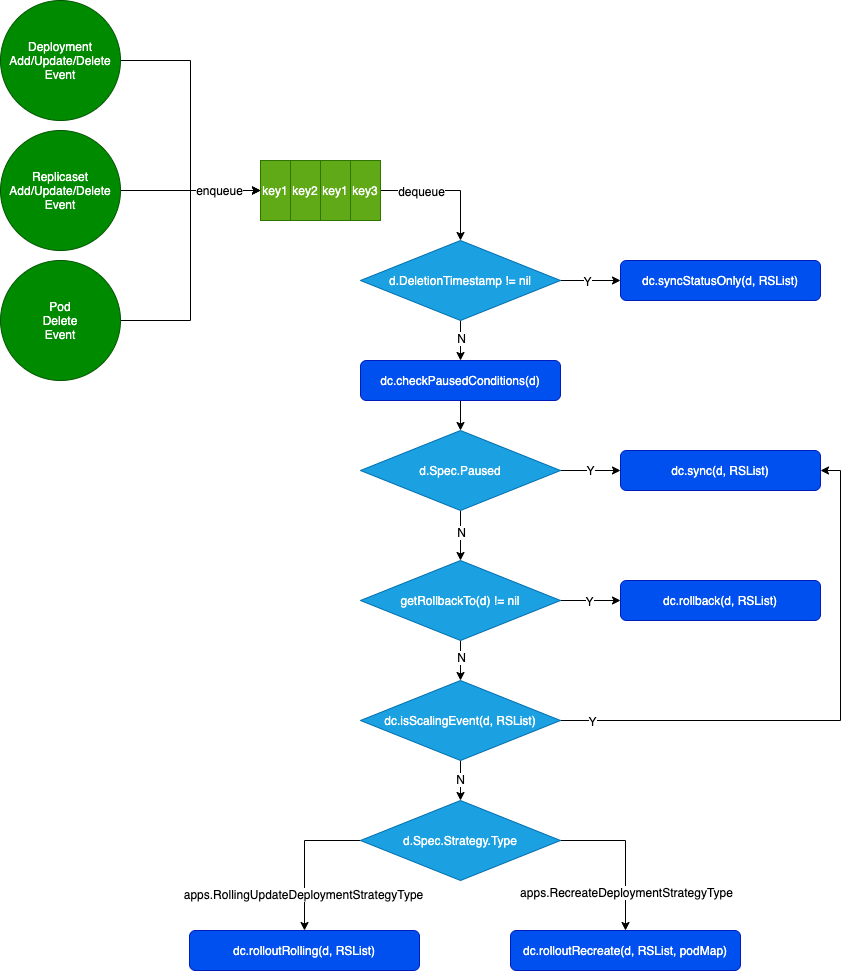

The diagram above was exported from draw.io. Its source (the exported page's mxGraphModel, read from the mxfile embedded in the PNG):
<mxGraphModel dx="946" dy="725" grid="1" gridSize="10" guides="1" tooltips="1" connect="1" arrows="1" fold="1" page="1" pageScale="1" pageWidth="827" pageHeight="1169" math="0" shadow="0">
  <root>
    <mxCell id="0" />
    <mxCell id="1" parent="0" />
    <mxCell id="8pwyeZG02uEaMfImnTVG-1" value="key1" style="rounded=0;whiteSpace=wrap;html=1;fillColor=#60a917;strokeColor=#2D7600;fontColor=#ffffff;" vertex="1" parent="1">
      <mxGeometry x="370" y="160" width="30" height="60" as="geometry" />
    </mxCell>
    <mxCell id="8pwyeZG02uEaMfImnTVG-2" value="key2" style="rounded=0;whiteSpace=wrap;html=1;fillColor=#60a917;strokeColor=#2D7600;fontColor=#ffffff;" vertex="1" parent="1">
      <mxGeometry x="400" y="160" width="30" height="60" as="geometry" />
    </mxCell>
    <mxCell id="8pwyeZG02uEaMfImnTVG-3" value="key1" style="rounded=0;whiteSpace=wrap;html=1;fillColor=#60a917;strokeColor=#2D7600;fontColor=#ffffff;" vertex="1" parent="1">
      <mxGeometry x="430" y="160" width="30" height="60" as="geometry" />
    </mxCell>
    <mxCell id="8pwyeZG02uEaMfImnTVG-13" style="edgeStyle=orthogonalEdgeStyle;rounded=0;orthogonalLoop=1;jettySize=auto;html=1;fontSize=12;exitX=1;exitY=0.5;exitDx=0;exitDy=0;" edge="1" parent="1" source="8pwyeZG02uEaMfImnTVG-4" target="8pwyeZG02uEaMfImnTVG-12">
      <mxGeometry relative="1" as="geometry" />
    </mxCell>
    <mxCell id="8pwyeZG02uEaMfImnTVG-14" value="dequeue" style="text;html=1;align=center;verticalAlign=middle;resizable=0;points=[];labelBackgroundColor=#ffffff;fontSize=12;" vertex="1" connectable="0" parent="8pwyeZG02uEaMfImnTVG-13">
      <mxGeometry x="-0.6923" y="-1" relative="1" as="geometry">
        <mxPoint x="20" y="-1" as="offset" />
      </mxGeometry>
    </mxCell>
    <mxCell id="8pwyeZG02uEaMfImnTVG-4" value="key3" style="rounded=0;whiteSpace=wrap;html=1;fillColor=#60a917;strokeColor=#2D7600;fontColor=#ffffff;" vertex="1" parent="1">
      <mxGeometry x="460" y="160" width="30" height="60" as="geometry" />
    </mxCell>
    <mxCell id="8pwyeZG02uEaMfImnTVG-6" style="edgeStyle=orthogonalEdgeStyle;rounded=0;orthogonalLoop=1;jettySize=auto;html=1;entryX=0;entryY=0.5;entryDx=0;entryDy=0;" edge="1" parent="1" source="8pwyeZG02uEaMfImnTVG-5" target="8pwyeZG02uEaMfImnTVG-1">
      <mxGeometry relative="1" as="geometry" />
    </mxCell>
    <mxCell id="8pwyeZG02uEaMfImnTVG-5" value="&lt;font style=&quot;font-size: 12px&quot;&gt;Deployment&lt;br&gt;Add/Update/Delete&lt;br&gt;Event&lt;br&gt;&lt;/font&gt;" style="ellipse;whiteSpace=wrap;html=1;aspect=fixed;fontSize=12;fillColor=#008a00;strokeColor=#005700;fontColor=#ffffff;" vertex="1" parent="1">
      <mxGeometry x="110" width="120" height="120" as="geometry" />
    </mxCell>
    <mxCell id="8pwyeZG02uEaMfImnTVG-9" style="edgeStyle=orthogonalEdgeStyle;rounded=0;orthogonalLoop=1;jettySize=auto;html=1;fontSize=12;" edge="1" parent="1" source="8pwyeZG02uEaMfImnTVG-7">
      <mxGeometry relative="1" as="geometry">
        <mxPoint x="370" y="190" as="targetPoint" />
      </mxGeometry>
    </mxCell>
    <mxCell id="8pwyeZG02uEaMfImnTVG-7" value="Replicaset&lt;br&gt;Add/Update/Delete&lt;br&gt;Event" style="ellipse;whiteSpace=wrap;html=1;aspect=fixed;fillColor=#008a00;strokeColor=#005700;fontColor=#ffffff;" vertex="1" parent="1">
      <mxGeometry x="110" y="130" width="120" height="120" as="geometry" />
    </mxCell>
    <mxCell id="8pwyeZG02uEaMfImnTVG-10" style="edgeStyle=orthogonalEdgeStyle;rounded=0;orthogonalLoop=1;jettySize=auto;html=1;entryX=0;entryY=0.5;entryDx=0;entryDy=0;fontSize=12;" edge="1" parent="1" source="8pwyeZG02uEaMfImnTVG-8" target="8pwyeZG02uEaMfImnTVG-1">
      <mxGeometry relative="1" as="geometry" />
    </mxCell>
    <mxCell id="8pwyeZG02uEaMfImnTVG-11" value="enqueue" style="text;html=1;align=center;verticalAlign=middle;resizable=0;points=[];labelBackgroundColor=#ffffff;fontSize=12;" vertex="1" connectable="0" parent="8pwyeZG02uEaMfImnTVG-10">
      <mxGeometry x="0.6889" y="1" relative="1" as="geometry">
        <mxPoint as="offset" />
      </mxGeometry>
    </mxCell>
    <mxCell id="8pwyeZG02uEaMfImnTVG-8" value="Pod&lt;br&gt;Delete&lt;br&gt;Event" style="ellipse;whiteSpace=wrap;html=1;aspect=fixed;fillColor=#008a00;strokeColor=#005700;fontColor=#ffffff;" vertex="1" parent="1">
      <mxGeometry x="110" y="260" width="120" height="120" as="geometry" />
    </mxCell>
    <mxCell id="8pwyeZG02uEaMfImnTVG-16" style="edgeStyle=orthogonalEdgeStyle;rounded=0;orthogonalLoop=1;jettySize=auto;html=1;entryX=0;entryY=0.5;entryDx=0;entryDy=0;fontSize=12;" edge="1" parent="1" source="8pwyeZG02uEaMfImnTVG-12" target="8pwyeZG02uEaMfImnTVG-15">
      <mxGeometry relative="1" as="geometry" />
    </mxCell>
    <mxCell id="8pwyeZG02uEaMfImnTVG-17" value="Y" style="text;html=1;align=center;verticalAlign=middle;resizable=0;points=[];labelBackgroundColor=#ffffff;fontSize=12;" vertex="1" connectable="0" parent="8pwyeZG02uEaMfImnTVG-16">
      <mxGeometry x="-0.1333" relative="1" as="geometry">
        <mxPoint as="offset" />
      </mxGeometry>
    </mxCell>
    <mxCell id="8pwyeZG02uEaMfImnTVG-19" style="edgeStyle=orthogonalEdgeStyle;rounded=0;orthogonalLoop=1;jettySize=auto;html=1;entryX=0.5;entryY=0;entryDx=0;entryDy=0;fontSize=12;" edge="1" parent="1" source="8pwyeZG02uEaMfImnTVG-12" target="8pwyeZG02uEaMfImnTVG-18">
      <mxGeometry relative="1" as="geometry" />
    </mxCell>
    <mxCell id="8pwyeZG02uEaMfImnTVG-20" value="N" style="text;html=1;align=center;verticalAlign=middle;resizable=0;points=[];labelBackgroundColor=#ffffff;fontSize=12;" vertex="1" connectable="0" parent="8pwyeZG02uEaMfImnTVG-19">
      <mxGeometry x="-0.16" relative="1" as="geometry">
        <mxPoint as="offset" />
      </mxGeometry>
    </mxCell>
    <mxCell id="8pwyeZG02uEaMfImnTVG-12" value="d.DeletionTimestamp != nil" style="rhombus;whiteSpace=wrap;html=1;fontSize=12;fillColor=#1ba1e2;strokeColor=#006EAF;fontColor=#ffffff;" vertex="1" parent="1">
      <mxGeometry x="470" y="240" width="200" height="80" as="geometry" />
    </mxCell>
    <mxCell id="8pwyeZG02uEaMfImnTVG-15" value="dc.syncStatusOnly(d, RSList)" style="rounded=1;whiteSpace=wrap;html=1;fontSize=12;fillColor=#0050ef;strokeColor=#001DBC;fontColor=#ffffff;" vertex="1" parent="1">
      <mxGeometry x="730" y="260" width="200" height="40" as="geometry" />
    </mxCell>
    <mxCell id="8pwyeZG02uEaMfImnTVG-22" style="edgeStyle=orthogonalEdgeStyle;rounded=0;orthogonalLoop=1;jettySize=auto;html=1;entryX=0.5;entryY=0;entryDx=0;entryDy=0;fontSize=12;" edge="1" parent="1" source="8pwyeZG02uEaMfImnTVG-18" target="8pwyeZG02uEaMfImnTVG-21">
      <mxGeometry relative="1" as="geometry" />
    </mxCell>
    <mxCell id="8pwyeZG02uEaMfImnTVG-18" value="dc.checkPausedConditions(d)" style="rounded=1;whiteSpace=wrap;html=1;fontSize=12;fillColor=#0050ef;strokeColor=#001DBC;fontColor=#ffffff;" vertex="1" parent="1">
      <mxGeometry x="470" y="360" width="200" height="40" as="geometry" />
    </mxCell>
    <mxCell id="8pwyeZG02uEaMfImnTVG-24" style="edgeStyle=orthogonalEdgeStyle;rounded=0;orthogonalLoop=1;jettySize=auto;html=1;entryX=0;entryY=0.5;entryDx=0;entryDy=0;fontSize=12;" edge="1" parent="1" source="8pwyeZG02uEaMfImnTVG-21" target="8pwyeZG02uEaMfImnTVG-23">
      <mxGeometry relative="1" as="geometry" />
    </mxCell>
    <mxCell id="8pwyeZG02uEaMfImnTVG-25" value="Y" style="text;html=1;align=center;verticalAlign=middle;resizable=0;points=[];labelBackgroundColor=#ffffff;fontSize=12;" vertex="1" connectable="0" parent="8pwyeZG02uEaMfImnTVG-24">
      <mxGeometry x="-0.0333" y="1" relative="1" as="geometry">
        <mxPoint as="offset" />
      </mxGeometry>
    </mxCell>
    <mxCell id="8pwyeZG02uEaMfImnTVG-27" style="edgeStyle=orthogonalEdgeStyle;rounded=0;orthogonalLoop=1;jettySize=auto;html=1;entryX=0.5;entryY=0;entryDx=0;entryDy=0;fontSize=12;" edge="1" parent="1" source="8pwyeZG02uEaMfImnTVG-21" target="8pwyeZG02uEaMfImnTVG-26">
      <mxGeometry relative="1" as="geometry" />
    </mxCell>
    <mxCell id="8pwyeZG02uEaMfImnTVG-28" value="N" style="text;html=1;align=center;verticalAlign=middle;resizable=0;points=[];labelBackgroundColor=#ffffff;fontSize=12;" vertex="1" connectable="0" parent="8pwyeZG02uEaMfImnTVG-27">
      <mxGeometry x="-0.15" relative="1" as="geometry">
        <mxPoint as="offset" />
      </mxGeometry>
    </mxCell>
    <mxCell id="8pwyeZG02uEaMfImnTVG-21" value="d.Spec.Paused" style="rhombus;whiteSpace=wrap;html=1;fontSize=12;fillColor=#1ba1e2;strokeColor=#006EAF;fontColor=#ffffff;" vertex="1" parent="1">
      <mxGeometry x="470" y="430" width="200" height="80" as="geometry" />
    </mxCell>
    <mxCell id="8pwyeZG02uEaMfImnTVG-23" value="dc.sync(d, RSList)" style="rounded=1;whiteSpace=wrap;html=1;fontSize=12;fillColor=#0050ef;strokeColor=#001DBC;fontColor=#ffffff;" vertex="1" parent="1">
      <mxGeometry x="730" y="450" width="200" height="40" as="geometry" />
    </mxCell>
    <mxCell id="8pwyeZG02uEaMfImnTVG-30" style="edgeStyle=orthogonalEdgeStyle;rounded=0;orthogonalLoop=1;jettySize=auto;html=1;entryX=0;entryY=0.5;entryDx=0;entryDy=0;fontSize=12;" edge="1" parent="1" source="8pwyeZG02uEaMfImnTVG-26" target="8pwyeZG02uEaMfImnTVG-29">
      <mxGeometry relative="1" as="geometry" />
    </mxCell>
    <mxCell id="8pwyeZG02uEaMfImnTVG-31" value="Y" style="text;html=1;align=center;verticalAlign=middle;resizable=0;points=[];labelBackgroundColor=#ffffff;fontSize=12;" vertex="1" connectable="0" parent="8pwyeZG02uEaMfImnTVG-30">
      <mxGeometry x="-0.0667" relative="1" as="geometry">
        <mxPoint as="offset" />
      </mxGeometry>
    </mxCell>
    <mxCell id="8pwyeZG02uEaMfImnTVG-33" style="edgeStyle=orthogonalEdgeStyle;rounded=0;orthogonalLoop=1;jettySize=auto;html=1;entryX=0.5;entryY=0;entryDx=0;entryDy=0;fontSize=12;" edge="1" parent="1" source="8pwyeZG02uEaMfImnTVG-26" target="8pwyeZG02uEaMfImnTVG-32">
      <mxGeometry relative="1" as="geometry" />
    </mxCell>
    <mxCell id="8pwyeZG02uEaMfImnTVG-36" value="N" style="text;html=1;align=center;verticalAlign=middle;resizable=0;points=[];labelBackgroundColor=#ffffff;fontSize=12;" vertex="1" connectable="0" parent="8pwyeZG02uEaMfImnTVG-33">
      <mxGeometry x="-0.2" relative="1" as="geometry">
        <mxPoint as="offset" />
      </mxGeometry>
    </mxCell>
    <mxCell id="8pwyeZG02uEaMfImnTVG-26" value="getRollbackTo(d) != nil" style="rhombus;whiteSpace=wrap;html=1;fontSize=12;fillColor=#1ba1e2;strokeColor=#006EAF;fontColor=#ffffff;" vertex="1" parent="1">
      <mxGeometry x="470" y="560" width="200" height="80" as="geometry" />
    </mxCell>
    <mxCell id="8pwyeZG02uEaMfImnTVG-29" value="dc.rollback(d, RSList)" style="rounded=1;whiteSpace=wrap;html=1;fontSize=12;fillColor=#0050ef;strokeColor=#001DBC;fontColor=#ffffff;" vertex="1" parent="1">
      <mxGeometry x="730" y="580" width="200" height="40" as="geometry" />
    </mxCell>
    <mxCell id="8pwyeZG02uEaMfImnTVG-34" style="edgeStyle=orthogonalEdgeStyle;rounded=0;orthogonalLoop=1;jettySize=auto;html=1;entryX=1;entryY=0.5;entryDx=0;entryDy=0;fontSize=12;" edge="1" parent="1" source="8pwyeZG02uEaMfImnTVG-32" target="8pwyeZG02uEaMfImnTVG-23">
      <mxGeometry relative="1" as="geometry" />
    </mxCell>
    <mxCell id="8pwyeZG02uEaMfImnTVG-35" value="Y" style="text;html=1;align=center;verticalAlign=middle;resizable=0;points=[];labelBackgroundColor=#ffffff;fontSize=12;" vertex="1" connectable="0" parent="8pwyeZG02uEaMfImnTVG-34">
      <mxGeometry x="-0.8873" relative="1" as="geometry">
        <mxPoint as="offset" />
      </mxGeometry>
    </mxCell>
    <mxCell id="8pwyeZG02uEaMfImnTVG-38" style="edgeStyle=orthogonalEdgeStyle;rounded=0;orthogonalLoop=1;jettySize=auto;html=1;entryX=0.5;entryY=0;entryDx=0;entryDy=0;fontSize=12;" edge="1" parent="1" source="8pwyeZG02uEaMfImnTVG-32" target="8pwyeZG02uEaMfImnTVG-37">
      <mxGeometry relative="1" as="geometry" />
    </mxCell>
    <mxCell id="8pwyeZG02uEaMfImnTVG-39" value="N" style="text;html=1;align=center;verticalAlign=middle;resizable=0;points=[];labelBackgroundColor=#ffffff;fontSize=12;" vertex="1" connectable="0" parent="8pwyeZG02uEaMfImnTVG-38">
      <mxGeometry x="-0.1" y="-1" relative="1" as="geometry">
        <mxPoint as="offset" />
      </mxGeometry>
    </mxCell>
    <mxCell id="8pwyeZG02uEaMfImnTVG-32" value="dc.isScalingEvent(d, RSList)" style="rhombus;whiteSpace=wrap;html=1;fontSize=12;fillColor=#1ba1e2;strokeColor=#006EAF;fontColor=#ffffff;" vertex="1" parent="1">
      <mxGeometry x="470" y="680" width="200" height="80" as="geometry" />
    </mxCell>
    <mxCell id="8pwyeZG02uEaMfImnTVG-42" style="edgeStyle=orthogonalEdgeStyle;rounded=0;orthogonalLoop=1;jettySize=auto;html=1;entryX=0.5;entryY=0;entryDx=0;entryDy=0;fontSize=12;" edge="1" parent="1" source="8pwyeZG02uEaMfImnTVG-37" target="8pwyeZG02uEaMfImnTVG-40">
      <mxGeometry relative="1" as="geometry">
        <Array as="points">
          <mxPoint x="735" y="840" />
        </Array>
      </mxGeometry>
    </mxCell>
    <mxCell id="8pwyeZG02uEaMfImnTVG-44" value="apps.RecreateDeploymentStrategyType" style="text;html=1;align=center;verticalAlign=middle;resizable=0;points=[];labelBackgroundColor=#ffffff;fontSize=12;" vertex="1" connectable="0" parent="8pwyeZG02uEaMfImnTVG-42">
      <mxGeometry x="0.4968" relative="1" as="geometry">
        <mxPoint as="offset" />
      </mxGeometry>
    </mxCell>
    <mxCell id="8pwyeZG02uEaMfImnTVG-43" style="edgeStyle=orthogonalEdgeStyle;rounded=0;orthogonalLoop=1;jettySize=auto;html=1;fontSize=12;entryX=0.5;entryY=0;entryDx=0;entryDy=0;" edge="1" parent="1" source="8pwyeZG02uEaMfImnTVG-37" target="8pwyeZG02uEaMfImnTVG-41">
      <mxGeometry relative="1" as="geometry">
        <Array as="points">
          <mxPoint x="414" y="840" />
        </Array>
      </mxGeometry>
    </mxCell>
    <mxCell id="8pwyeZG02uEaMfImnTVG-45" value="apps.RollingUpdateDeploymentStrategyType" style="text;html=1;align=center;verticalAlign=middle;resizable=0;points=[];labelBackgroundColor=#ffffff;fontSize=12;" vertex="1" connectable="0" parent="8pwyeZG02uEaMfImnTVG-43">
      <mxGeometry x="0.4932" y="-2" relative="1" as="geometry">
        <mxPoint as="offset" />
      </mxGeometry>
    </mxCell>
    <mxCell id="8pwyeZG02uEaMfImnTVG-37" value="d.Spec.Strategy.Type" style="rhombus;whiteSpace=wrap;html=1;fontSize=12;fillColor=#1ba1e2;strokeColor=#006EAF;fontColor=#ffffff;" vertex="1" parent="1">
      <mxGeometry x="470" y="800" width="200" height="80" as="geometry" />
    </mxCell>
    <mxCell id="8pwyeZG02uEaMfImnTVG-40" value="dc.rolloutRecreate(d, RSList, podMap)" style="rounded=1;whiteSpace=wrap;html=1;fontSize=12;fillColor=#0050ef;strokeColor=#001DBC;fontColor=#ffffff;" vertex="1" parent="1">
      <mxGeometry x="620" y="930" width="230" height="40" as="geometry" />
    </mxCell>
    <mxCell id="8pwyeZG02uEaMfImnTVG-41" value="dc.rolloutRolling(d, RSList)" style="rounded=1;whiteSpace=wrap;html=1;fontSize=12;fillColor=#0050ef;strokeColor=#001DBC;fontColor=#ffffff;" vertex="1" parent="1">
      <mxGeometry x="299" y="930" width="230" height="40" as="geometry" />
    </mxCell>
  </root>
</mxGraphModel>